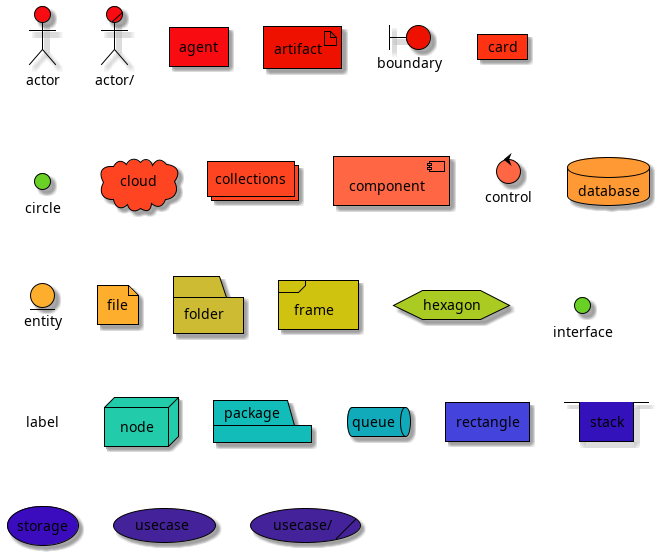

The diagram above was rendered by PlantUML. Its source (embedded in the PNG):
@startuml
<style>
actor {
BackGroundColor #f80c12
LineThickness 1
LineColor black
}
agent {
BackGroundColor #f80c12
LineThickness 1
LineColor black
}
artifact {
BackGroundColor #ee1100
LineThickness 1
LineColor black
}
boundary {
BackGroundColor #ee1100
LineThickness 1
LineColor black
}
card {
BackGroundColor #ff3311
LineThickness 1
LineColor black
}
circle {
BackGroundColor #ff3311
LineThickness 1
LineColor black
}
cloud {
BackGroundColor #ff4422
LineThickness 1
LineColor black
}
collections {
BackGroundColor #ff4422
LineThickness 1
LineColor black
}
component {
BackGroundColor #ff6644
LineThickness 1
LineColor black
}
control {
BackGroundColor #ff6644
LineThickness 1
LineColor black
}
database {
BackGroundColor #ff9933
LineThickness 1
LineColor black
}
entity {
BackGroundColor #feae2d
LineThickness 1
LineColor black
}
file {
BackGroundColor #feae2d
LineThickness 1
LineColor black
}
folder {
BackGroundColor #ccbb33
LineThickness 1
LineColor black
}
frame {
BackGroundColor #d0c310
LineThickness 1
LineColor black
}
hexagon {
BackGroundColor #aacc22
LineThickness 1
LineColor black
}
interface {
BackGroundColor #69d025
LineThickness 1
LineColor black
}
label {
BackGroundColor black
LineThickness 1
LineColor black
}
node {
BackGroundColor #22ccaa
LineThickness 1
LineColor black
}
package {
BackGroundColor #12bdb9
LineThickness 1
LineColor black
}
queue {
BackGroundColor #11aabb
LineThickness 1
LineColor black
}
rectangle {
BackGroundColor #4444dd
LineThickness 1
LineColor black
}
stack {
BackGroundColor #3311bb
LineThickness 1
LineColor black
}
storage {
BackGroundColor #3b0cbd
LineThickness 1
LineColor black
}
usecase {
BackGroundColor #442299
LineThickness 1
LineColor black
}
</style>
actor actor
actor/ "actor/"
agent agent
artifact artifact
boundary boundary
card card
circle circle
cloud cloud
collections collections
component component
control control
database database
entity entity
file file
folder folder
frame frame
hexagon hexagon
interface interface
label label
node node
package package
queue queue
rectangle rectangle
stack stack
storage storage
usecase usecase
usecase/ "usecase/"
@enduml